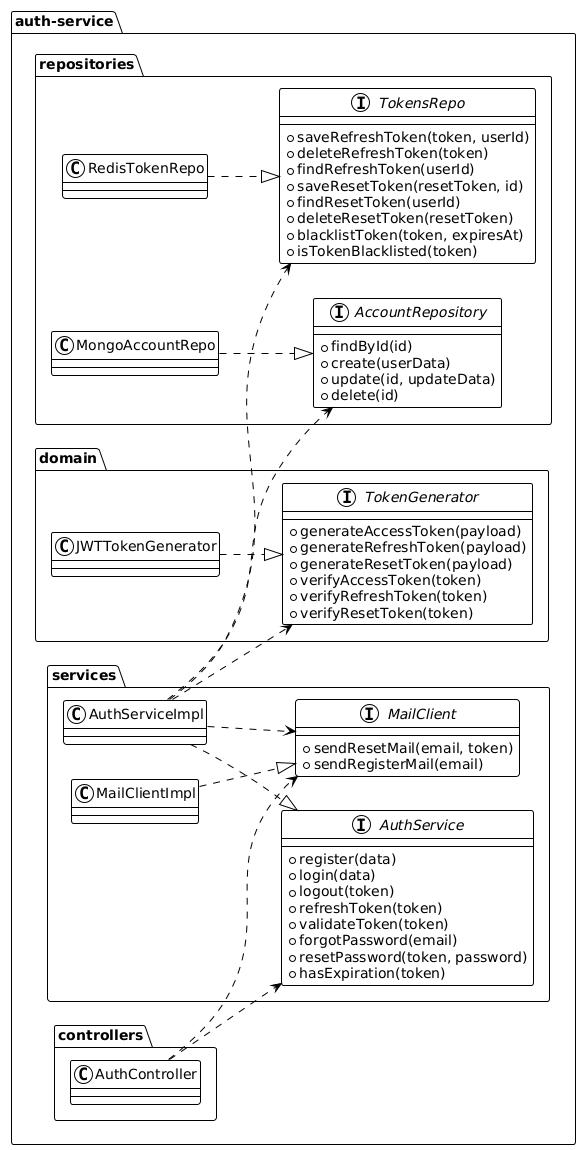

The diagram above was rendered by PlantUML. Its source (embedded in the PNG):
@startuml
!theme plain
left to right direction
package "auth-service" {
package "controllers" {
class AuthController
}
package "services" {
interface AuthService {
+register(data)
+login(data)
+logout(token)
+refreshToken(token)
+validateToken(token)
+forgotPassword(email)
+resetPassword(token, password)
+hasExpiration(token)
}
class AuthServiceImpl
interface MailClient {
+sendResetMail(email, token)
+sendRegisterMail(email)
}
class MailClientImpl
}
package "domain" {
interface TokenGenerator {
+generateAccessToken(payload)
+generateRefreshToken(payload)
+generateResetToken(payload)
+verifyAccessToken(token)
+verifyRefreshToken(token)
+verifyResetToken(token)
}
class JWTTokenGenerator
}
package "repositories" {
interface AccountRepository {
+findById(id)
+create(userData)
+update(id, updateData)
+delete(id)
}
class MongoAccountRepo
interface TokensRepo {
+saveRefreshToken(token, userId)
+deleteRefreshToken(token)
+findRefreshToken(userId)
+saveResetToken(resetToken, id)
+findResetToken(userId)
+deleteResetToken(resetToken)
+blacklistToken(token, expiresAt)
+isTokenBlacklisted(token)
}
class RedisTokenRepo
}
}
AuthController ..> AuthService
AuthController ..> MailClient
AuthServiceImpl ..|> AuthService
AuthServiceImpl ..> AccountRepository
AuthServiceImpl ..> TokensRepo
AuthServiceImpl ..> TokenGenerator
AuthServiceImpl ..> MailClient
MailClientImpl ..|> MailClient
MongoAccountRepo ..|> AccountRepository
RedisTokenRepo ..|> TokensRepo
JWTTokenGenerator ..|> TokenGenerator
@enduml